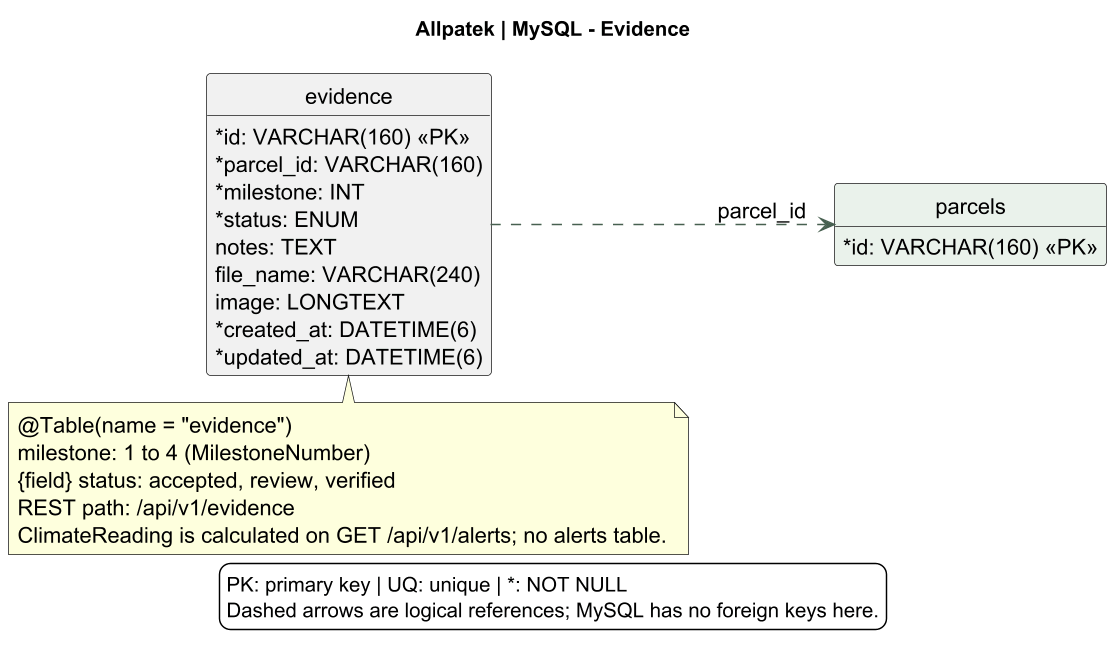

The diagram above was rendered by PlantUML. Its source (embedded in the PNG):
@startuml
!pragma layout smetana
skinparam backgroundColor white
skinparam defaultFontName SansSerif
skinparam defaultFontSize 15
skinparam shadowing false
skinparam classAttributeIconSize 0
skinparam ArrowColor #476050
skinparam dpi 140
hide methods
hide circle
title Allpatek | MySQL - Evidence
left to right direction
entity "evidence" as evidence {
  {field} * id: VARCHAR(160) <<PK>>
  {field} * parcel_id: VARCHAR(160)
  {field} * milestone: INT
  {field} * status: ENUM
  {field} notes: TEXT
  {field} file_name: VARCHAR(240)
  {field} image: LONGTEXT
  {field} * created_at: DATETIME(6)
  {field} * updated_at: DATETIME(6)
}
entity "parcels" as parcel #EAF2EB {
  {field} * id: VARCHAR(160) <<PK>>
}
evidence ..> parcel : parcel_id
note bottom of evidence
  @Table(name = "evidence")
  milestone: 1 to 4 (MilestoneNumber)
  {field} status: accepted, review, verified
  REST path: /api/v1/evidence
  ClimateReading is calculated on GET /api/v1/alerts; no alerts table.
end note
legend bottom
PK: primary key | UQ: unique | *: NOT NULL
Dashed arrows are logical references; MySQL has no foreign keys here.
endlegend
@enduml